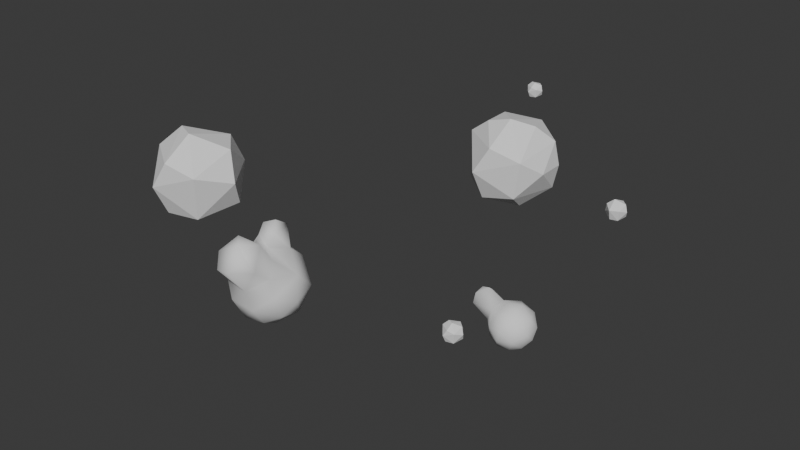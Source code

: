 # Source: blend.blend  (saved by Blender 4.2.66; exported with 4.5.12 LTS)
import bpy
from mathutils import Matrix  # noqa: F401  (used for matrix-valued properties, if any)

bpy.ops.wm.read_factory_settings(use_empty=True)
scene = bpy.context.scene
scene.name = 'Scene'

# ---- collections
col_collection = bpy.data.collections.new('Collection'); scene.collection.children.link(col_collection)

# ---- world
world_world = bpy.data.worlds.new('World'); scene.world = world_world
world_world.use_nodes = True; world_world.node_tree.nodes.clear()
_N = world_world.node_tree.nodes; _L = world_world.node_tree.links
n0 = _N.new('ShaderNodeOutputWorld'); n0.name = 'World Output'; n0.location = (300, 300)
n1 = _N.new('ShaderNodeBackground'); n1.name = 'Background'; n1.location = (10, 300)
n1.inputs[0].default_value = (0.05088, 0.05088, 0.05088, 1.0)
_L.new(n1.outputs[0], n0.inputs[0])
n0.is_active_output = True
world_world.color = (0.05088, 0.05088, 0.05088)
world_world.sun_shadow_jitter_overblur = 0.0

# ---- meshes
me_mesh_004 = bpy.data.meshes.new('Mesh.004')
me_mesh_004.from_pydata([(0.6, 2.2, 0.194), (0.6, 2.197, 0.2), (0.5964, 2.2, 0.2), (0.6, 2.242, -0.2), (0.6494, 2.2, -0.2), (0.6, 2.2, -0.3014), (0.6, 1.8, -0.5786), (0.8541, 1.8, -0.2), (0.6, 1.4, -0.5161), (0.7973, 1.4, -0.2), (0.7644, 1.4, 0.2), (0.8186, 1.8, 0.2), (0.6, 1.4, 0.4198), (0.6, 1.8, 0.4722), (0.2, 1.4, 0.5709), (0.2, 1.8, 0.5937), (-0.2, 1.4, 0.4302), (-0.2, 1.8, 0.4385), (-0.2, 2.156, 0.2), (-0.1499, 2.2, 0.2), (0.2, 2.2, 0.3976), (0.2, 2.332, 0.2), (-0.2, 2.2, 0.1043), (-0.2, 2.204, -0.2), (0.2, 2.367, -0.2), (-0.2, 2.2, -0.2096), (0.2, 2.2, -0.5043), (-0.2043, 2.2, -0.2), (-0.2, 1.8, -0.544), (-0.4095, 1.8, -0.2), (-0.2, 1.4, -0.5207), (-0.4058, 1.4, -0.2), (-0.3753, 1.8, 0.2), (-0.3753, 1.4, 0.2), (-0.2, 1.0, -0.5672), (-0.5367, 1.0, -0.2), (-0.1146, 1.0, -0.6), (-0.07389, 1.4, -0.6), (-0.2, 0.9707, -0.6), (-0.2, 1.0, 0.5441), (0.2, 1.0, 0.5828), (0.2, 0.9797, 0.6), (-0.2, 0.9619, 0.6), (-0.2, 0.6, 0.9608), (0.2, 0.6, 0.9608), (0.2, 0.5302, 1.0), (-0.2, 0.5302, 1.0), (-0.2, 0.2, 1.115), (0.2, 0.2, 1.115), (-0.2, -0.2, 1.115), (0.2, -0.2, 1.115), (0.2, -0.5302, 1.0), (-0.2, -0.5302, 1.0), (-0.2, -0.6, 0.9608), (0.2, -0.6, 0.9608), (0.2, -0.9608, 0.6), (-0.2, -0.9608, 0.6), (-0.2, -1.0, 0.5302), (0.2, -1.0, 0.5302), (0.2, -1.115, 0.2), (-0.2, -1.115, 0.2), (-0.2, -1.115, -0.2), (0.2, -1.115, -0.2), (-0.2, -1.0, -0.5302), (0.2, -1.0, -0.5302), (0.2, -0.9608, -0.6), (-0.2, -0.9608, -0.6), (-0.2, -0.6, -0.9608), (0.2, -0.6, -0.9608), (0.2, -0.5302, -1.0), (-0.2, -0.5302, -1.0), (-0.2, -0.2, -1.115), (0.2, -0.2, -1.115), (0.2, 0.2, -1.152), (-0.2, 0.2, -1.115), (0.2, 0.4316, -1.4), (0.08658, 0.6, -1.4), (-0.1423, 0.6, -1.0), (-0.2, 0.5309, -1.0), (-0.2, 0.6, -0.9615), (-0.6, 0.2, -0.9608), (-0.5302, 0.2, -1.0), (-0.6, 0.6, -0.7759), (-0.6, 0.7759, -0.6), (-0.7759, 0.6, -0.6), (-0.6, 0.9608, -0.2), (-0.9608, 0.6, -0.2), (-0.6, 0.9608, 0.2), (-0.9608, 0.6, 0.2), (-0.6, 0.7759, 0.6), (-0.7759, 0.6, 0.6), (-0.6, 0.6, 0.7759), (-0.6, 0.2, 0.9608), (-0.9608, 0.2, 0.6), (-0.6, -0.2, 0.9608), (-0.9608, -0.2, 0.6), (-1.0, -0.2, 0.5302), (-1.0, 0.2, 0.5302), (-0.7759, -0.6, 0.6), (-0.9608, -0.6, 0.2), (-1.0, -0.5302, 0.2), (-1.0, -0.5302, -0.2), (-0.9608, -0.6, -0.2), (-1.0, -0.2, -0.5302), (-0.7759, -0.6, -0.6), (-0.9608, -0.2, -0.6), (-0.6, -0.6, -0.7759), (-0.6, -0.2, -0.9608), (-0.9608, 0.2, -0.6), (-1.0, 0.2, -0.5302), (-1.115, 0.2, -0.2), (-1.115, -0.2, -0.2), (-1.115, 0.2, 0.2), (-1.115, -0.2, 0.2), (-1.0, 0.5302, -0.2), (-1.0, 0.5302, 0.2), (-0.6, -0.7759, -0.6), (-0.6, -0.9608, -0.2), (-0.6, -0.9608, 0.2), (-0.5302, -1.0, 0.2), (-0.5302, -1.0, -0.2), (-0.6, -0.6, 0.7759), (-0.6, -0.7759, 0.6), (-0.5302, 0.2, 1.0), (-0.5302, -0.2, 1.0), (-0.5335, 1.0, 0.2), (-0.5302, -0.2, -1.0), (0.2, 0.6, -1.496), (0.6, 0.4039, -1.4), (0.6, 0.6, -1.535), (0.6, 1.0, -1.46), (0.2007, 1.0, -1.4), (0.2, 0.9994, -1.4), (0.6, 1.056, -1.4), (0.2, 1.0, -1.399), (0.6, 1.113, -1.0), (0.2, 1.089, -1.0), (0.6782, 1.0, -1.4), (0.7534, 1.0, -1.0), (0.08022, 1.0, -1.0), (0.77, 0.6, -1.4), (0.5302, -0.2, -1.0), (0.6, 0.1697, -1.0), (0.6, 0.2, -1.015), (0.6, -0.2, -0.9608), (0.6114, 0.2, -1.0), (0.6, -0.6, -0.7759), (0.7759, -0.6, -0.6), (0.9608, -0.2, -0.6), (0.6, -0.7759, -0.6), (0.6, -0.9608, -0.2), (0.9608, -0.6, -0.2), (0.6, -0.9608, 0.2), (0.9608, -0.6, 0.2), (0.6, -0.7759, 0.6), (0.7759, -0.6, 0.6), (0.6, -0.6, 0.7759), (1.0, -0.5302, -0.2), (1.0, -0.5302, 0.2), (1.115, -0.2, 0.2), (1.115, -0.2, -0.2), (1.0, -0.2, 0.5302), (1.0, 0.2, 0.5302), (1.115, 0.2, 0.2), (0.9608, -0.2, 0.6), (0.9608, 0.2, 0.6), (0.6, -0.2, 0.9608), (0.6, 0.2, 0.9608), (0.5302, -0.2, 1.0), (0.5302, 0.2, 1.0), (0.7759, 0.6, 0.6), (0.9608, 0.6, 0.2), (1.0, 0.5302, 0.2), (1.0, 0.5302, -0.2), (0.9608, 0.6, -0.2), (0.6696, 1.0, 0.2), (0.6901, 1.0, -0.2), (1.115, 0.2, -0.2), (1.0, 0.2, -0.5302), (1.0, -0.2, -0.5302), (0.9608, 0.2, -0.6), (0.5302, -1.0, -0.2), (0.5302, -1.0, 0.2), (0.6, 0.6, 0.7759), (0.6, 1.0, 0.3241), (0.6, 0.7759, 0.6), (0.6, 1.0, -0.3791), (0.4686, 1.4, -0.6), (0.33, 1.0, -0.6), (0.6, 0.8291, -0.6), (0.6, 1.0, -0.8005), (0.5663, 1.8, -0.6), (0.2, 1.4, -0.6646), (0.2, 1.8, -0.6996), (-0.1226, 1.8, -0.6), (0.2, 2.082, -0.6), (0.8577, 0.6, -1.0), (0.7796, 0.6, -0.6)], [], [(2, 1, 0), (4, 3, 0), (3, 4, 5), (5, 4, 7, 6), (6, 7, 9, 8), (7, 11, 10, 9), (10, 11, 13, 12), (12, 13, 15, 14), (14, 15, 17, 16), (20, 19, 18, 17), (15, 20, 17), (21, 19, 20), (21, 24, 23, 22), (19, 21, 22), (23, 24, 26, 25), (27, 23, 25), (29, 27, 25, 28), (31, 29, 28, 30), (33, 32, 29, 31), (35, 31, 30, 34), (30, 37, 36, 34), (36, 38, 34), (40, 14, 16, 39), (42, 41, 40, 39), (44, 41, 42, 43), (46, 45, 44, 43), (48, 45, 46, 47), (50, 48, 47, 49), (52, 51, 50, 49), (54, 51, 52, 53), (56, 55, 54, 53), (58, 55, 56, 57), (60, 59, 58, 57), (62, 59, 60, 61), (64, 62, 61, 63), (66, 65, 64, 63), (68, 65, 66, 67), (70, 69, 68, 67), (72, 69, 70, 71), (74, 73, 72, 71), (76, 75, 73, 74), (78, 77, 76, 74), (77, 78, 79), (79, 78, 81, 80), (82, 79, 80), (83, 38, 79, 82), (84, 83, 82), (84, 86, 85, 83), (86, 88, 87, 85), (88, 90, 89, 87), (89, 90, 91), (91, 90, 93, 92), (92, 93, 95, 94), (95, 93, 97, 96), (99, 98, 95, 96), (100, 99, 96), (102, 99, 100, 101), (104, 102, 101, 103), (105, 104, 103), (104, 105, 107, 106), (105, 108, 80, 107), (109, 108, 105, 103), (111, 110, 109, 103), (113, 112, 110, 111), (110, 112, 115, 114), (110, 114, 109), (117, 102, 104, 116), (101, 111, 103), (118, 99, 102, 117), (120, 119, 118, 117), (100, 113, 111, 101), (113, 100, 96), (97, 112, 113, 96), (94, 95, 98, 121), (98, 122, 121), (124, 123, 92, 94), (90, 88, 115, 97), (93, 90, 97), (115, 88, 86, 114), (87, 125, 35, 85), (86, 84, 108, 109), (114, 86, 109), (80, 81, 126, 107), (75, 76, 127), (129, 128, 75, 127), (131, 130, 129, 127), (132, 131, 127), (131, 133, 130), (135, 133, 131, 134), (136, 135, 134), (135, 138, 137, 133), (139, 136, 134), (140, 128, 129), (76, 77, 139, 134), (132, 76, 134), (81, 78, 74), (143, 142, 141, 72), (73, 143, 72), (141, 142, 144), (145, 142, 143), (126, 81, 74, 71), (141, 69, 72), (70, 126, 71), (141, 144, 146, 68), (69, 141, 68), (144, 148, 147, 146), (147, 149, 146), (147, 151, 150, 149), (151, 153, 152, 150), (153, 155, 154, 152), (154, 155, 156), (158, 153, 151, 157), (160, 159, 158, 157), (158, 159, 161), (159, 163, 162, 161), (162, 165, 164, 161), (164, 165, 167, 166), (167, 169, 168, 166), (171, 170, 165, 162), (172, 171, 162), (174, 171, 172, 173), (176, 175, 171, 174), (172, 163, 177, 173), (173, 177, 178), (178, 177, 160, 179), (148, 180, 178, 179), (160, 157, 179), (177, 163, 159, 160), (152, 182, 181, 150), (126, 70, 67, 106), (107, 126, 106), (67, 66, 116, 106), (149, 150, 181, 64), (65, 149, 64), (63, 120, 117, 116), (66, 63, 116), (181, 62, 64), (61, 120, 63), (181, 182, 59, 62), (60, 119, 120, 61), (119, 60, 57), (152, 154, 55, 58), (182, 152, 58), (57, 56, 122, 118), (119, 57, 118), (55, 154, 156, 54), (122, 56, 53, 121), (51, 168, 50), (124, 52, 49), (168, 169, 48, 50), (47, 123, 124, 49), (46, 123, 47), (169, 167, 183, 44), (45, 169, 44), (41, 185, 184, 40), (17, 32, 33, 16), (8, 9, 176, 186), (188, 187, 8, 186), (189, 188, 186), (188, 189, 190), (24, 3, 5, 26), (11, 1, 13), (11, 7, 4, 0), (1, 11, 0), (175, 10, 12, 184), (9, 10, 175, 176), (187, 191, 6, 8), (193, 191, 187, 192), (37, 194, 193, 192), (194, 195, 193), (2, 21, 20), (2, 0, 3, 24), (21, 2, 24), (6, 191, 195, 26), (5, 6, 26), (1, 2, 20, 15), (13, 1, 15), (195, 191, 193), (184, 12, 14, 40), (18, 19, 22), (23, 27, 22), (18, 32, 17), (29, 32, 18, 22), (27, 29, 22), (26, 195, 194, 28), (25, 26, 28), (16, 33, 125, 39), (125, 33, 31, 35), (28, 194, 37, 30), (137, 138, 196, 140), (196, 197, 180, 145), (197, 196, 138, 190), (189, 197, 190), (138, 135, 190), (133, 137, 130), (130, 137, 140, 129), (145, 180, 148, 144), (142, 145, 144), (140, 196, 145, 143), (128, 140, 143), (139, 36, 37, 192), (136, 139, 192), (131, 132, 134), (36, 139, 77, 79), (38, 36, 79), (76, 132, 127), (170, 185, 183), (170, 171, 175, 184), (185, 170, 184), (174, 197, 189, 186), (176, 174, 186), (165, 170, 183, 167), (163, 172, 162), (197, 174, 173, 178), (180, 197, 178), (155, 164, 166, 156), (155, 153, 158, 161), (164, 155, 161), (151, 147, 148, 179), (157, 151, 179), (183, 185, 41, 44), (190, 135, 136, 192), (187, 188, 190, 192), (169, 45, 48), (75, 128, 143, 73), (166, 168, 51, 54), (156, 166, 54), (59, 182, 58), (146, 149, 65, 68), (43, 42, 89, 91), (42, 39, 125, 87), (89, 42, 87), (35, 34, 38, 83), (85, 35, 83), (46, 43, 91, 92), (123, 46, 92), (115, 112, 97), (108, 84, 82, 80), (52, 124, 94, 121), (53, 52, 121), (122, 98, 99, 118), (116, 104, 106)])
me_mesh_004.polygons.foreach_set('use_smooth', [True] * 242)
me_mesh_004.materials.append(None)
me_mesh_004.update()
me_mesh_005 = bpy.data.meshes.new('Mesh.005')
me_mesh_005.from_pydata([(0.6, 2.2, 0.194), (0.6, 2.197, 0.2), (0.5964, 2.2, 0.2), (0.6, 2.242, -0.2), (0.6494, 2.2, -0.2), (0.6, 2.2, -0.3014), (0.6, 1.8, -0.5786), (0.8541, 1.8, -0.2), (0.6, 1.4, -0.5161), (0.7973, 1.4, -0.2), (0.7644, 1.4, 0.2), (0.8186, 1.8, 0.2), (0.6, 1.4, 0.4198), (0.6, 1.8, 0.4722), (0.2, 1.4, 0.5709), (0.2, 1.8, 0.5937), (-0.2, 1.4, 0.4302), (-0.2, 1.8, 0.4385), (-0.2, 2.156, 0.2), (-0.1499, 2.2, 0.2), (0.2, 2.2, 0.3976), (0.2, 2.332, 0.2), (-0.2, 2.2, 0.1043), (-0.2, 2.204, -0.2), (0.2, 2.367, -0.2), (-0.2, 2.2, -0.2096), (0.2, 2.2, -0.5043), (-0.2043, 2.2, -0.2), (-0.2, 1.8, -0.544), (-0.4095, 1.8, -0.2), (-0.2, 1.4, -0.5207), (-0.4058, 1.4, -0.2), (-0.3753, 1.8, 0.2), (-0.3753, 1.4, 0.2), (-0.2, 1.0, -0.5672), (-0.5367, 1.0, -0.2), (-0.1146, 1.0, -0.6), (-0.07389, 1.4, -0.6), (-0.2, 0.9707, -0.6), (-0.2, 1.0, 0.5441), (0.2, 1.0, 0.5828), (0.2, 0.9797, 0.6), (-0.2, 0.9619, 0.6), (-0.2, 0.6, 0.9608), (0.2, 0.6, 0.9608), (0.2, 0.5302, 1.0), (-0.2, 0.5302, 1.0), (-0.2, 0.2, 1.115), (0.2, 0.2, 1.115), (-0.2, -0.2, 1.115), (0.2, -0.2, 1.115), (0.2, -0.5302, 1.0), (-0.2, -0.5302, 1.0), (-0.2, -0.6, 0.9608), (0.2, -0.6, 0.9608), (0.2, -0.9608, 0.6), (-0.2, -0.9608, 0.6), (-0.2, -1.0, 0.5302), (0.2, -1.0, 0.5302), (0.2, -1.115, 0.2), (-0.2, -1.115, 0.2), (-0.2, -1.115, -0.2), (0.2, -1.115, -0.2), (-0.2, -1.0, -0.5302), (0.2, -1.0, -0.5302), (0.2, -0.9608, -0.6), (-0.2, -0.9608, -0.6), (-0.2, -0.6, -0.9608), (0.2, -0.6, -0.9608), (0.2, -0.5302, -1.0), (-0.2, -0.5302, -1.0), (-0.2, -0.2, -1.115), (0.2, -0.2, -1.115), (0.2, 0.2, -1.152), (-0.2, 0.2, -1.115), (0.2, 0.4316, -1.4), (0.08658, 0.6, -1.4), (-0.1423, 0.6, -1.0), (-0.2, 0.5309, -1.0), (-0.2, 0.6, -0.9615), (-0.6, 0.2, -0.9608), (-0.5302, 0.2, -1.0), (-0.6, 0.6, -0.7759), (-0.6, 0.7759, -0.6), (-0.7759, 0.6, -0.6), (-0.6, 0.9608, -0.2), (-0.9608, 0.6, -0.2), (-0.6, 0.9608, 0.2), (-0.9608, 0.6, 0.2), (-0.6, 0.7759, 0.6), (-0.7759, 0.6, 0.6), (-0.6, 0.6, 0.7759), (-0.6, 0.2, 0.9608), (-0.9608, 0.2, 0.6), (-0.6, -0.2, 0.9608), (-0.9608, -0.2, 0.6), (-1.0, -0.2, 0.5302), (-1.0, 0.2, 0.5302), (-0.7759, -0.6, 0.6), (-0.9608, -0.6, 0.2), (-1.0, -0.5302, 0.2), (-1.0, -0.5302, -0.2), (-0.9608, -0.6, -0.2), (-1.0, -0.2, -0.5302), (-0.7759, -0.6, -0.6), (-0.9608, -0.2, -0.6), (-0.6, -0.6, -0.7759), (-0.6, -0.2, -0.9608), (-0.9608, 0.2, -0.6), (-1.0, 0.2, -0.5302), (-1.115, 0.2, -0.2), (-1.115, -0.2, -0.2), (-1.115, 0.2, 0.2), (-1.115, -0.2, 0.2), (-1.0, 0.5302, -0.2), (-1.0, 0.5302, 0.2), (-0.6, -0.7759, -0.6), (-0.6, -0.9608, -0.2), (-0.6, -0.9608, 0.2), (-0.5302, -1.0, 0.2), (-0.5302, -1.0, -0.2), (-0.6, -0.6, 0.7759), (-0.6, -0.7759, 0.6), (-0.5302, 0.2, 1.0), (-0.5302, -0.2, 1.0), (-0.5335, 1.0, 0.2), (-0.5302, -0.2, -1.0), (0.2, 0.6, -1.496), (0.6, 0.4039, -1.4), (0.6, 0.6, -1.535), (0.6, 1.0, -1.46), (0.2007, 1.0, -1.4), (0.2, 0.9994, -1.4), (0.6, 1.056, -1.4), (0.2, 1.0, -1.399), (0.6, 1.113, -1.0), (0.2, 1.089, -1.0), (0.6782, 1.0, -1.4), (0.7534, 1.0, -1.0), (0.08022, 1.0, -1.0), (0.77, 0.6, -1.4), (0.5302, -0.2, -1.0), (0.6, 0.1697, -1.0), (0.6, 0.2, -1.015), (0.6, -0.2, -0.9608), (0.6114, 0.2, -1.0), (0.6, -0.6, -0.7759), (0.7759, -0.6, -0.6), (0.9608, -0.2, -0.6), (0.6, -0.7759, -0.6), (0.6, -0.9608, -0.2), (0.9608, -0.6, -0.2), (0.6, -0.9608, 0.2), (0.9608, -0.6, 0.2), (0.6, -0.7759, 0.6), (0.7759, -0.6, 0.6), (0.6, -0.6, 0.7759), (1.0, -0.5302, -0.2), (1.0, -0.5302, 0.2), (1.115, -0.2, 0.2), (1.115, -0.2, -0.2), (1.0, -0.2, 0.5302), (1.0, 0.2, 0.5302), (1.115, 0.2, 0.2), (0.9608, -0.2, 0.6), (0.9608, 0.2, 0.6), (0.6, -0.2, 0.9608), (0.6, 0.2, 0.9608), (0.5302, -0.2, 1.0), (0.5302, 0.2, 1.0), (0.7759, 0.6, 0.6), (0.9608, 0.6, 0.2), (1.0, 0.5302, 0.2), (1.0, 0.5302, -0.2), (0.9608, 0.6, -0.2), (0.6696, 1.0, 0.2), (0.6901, 1.0, -0.2), (1.115, 0.2, -0.2), (1.0, 0.2, -0.5302), (1.0, -0.2, -0.5302), (0.9608, 0.2, -0.6), (0.5302, -1.0, -0.2), (0.5302, -1.0, 0.2), (0.6, 0.6, 0.7759), (0.6, 1.0, 0.3241), (0.6, 0.7759, 0.6), (0.6, 1.0, -0.3791), (0.4686, 1.4, -0.6), (0.33, 1.0, -0.6), (0.6, 0.8291, -0.6), (0.6, 1.0, -0.8005), (0.5663, 1.8, -0.6), (0.2, 1.4, -0.6646), (0.2, 1.8, -0.6996), (-0.1226, 1.8, -0.6), (0.2, 2.082, -0.6), (0.8577, 0.6, -1.0), (0.7796, 0.6, -0.6)], [], [(2, 1, 0), (4, 3, 0), (3, 4, 5), (5, 4, 7, 6), (6, 7, 9, 8), (7, 11, 10, 9), (10, 11, 13, 12), (12, 13, 15, 14), (14, 15, 17, 16), (20, 19, 18, 17), (15, 20, 17), (21, 19, 20), (21, 24, 23, 22), (19, 21, 22), (23, 24, 26, 25), (27, 23, 25), (29, 27, 25, 28), (31, 29, 28, 30), (33, 32, 29, 31), (35, 31, 30, 34), (30, 37, 36, 34), (36, 38, 34), (40, 14, 16, 39), (42, 41, 40, 39), (44, 41, 42, 43), (46, 45, 44, 43), (48, 45, 46, 47), (50, 48, 47, 49), (52, 51, 50, 49), (54, 51, 52, 53), (56, 55, 54, 53), (58, 55, 56, 57), (60, 59, 58, 57), (62, 59, 60, 61), (64, 62, 61, 63), (66, 65, 64, 63), (68, 65, 66, 67), (70, 69, 68, 67), (72, 69, 70, 71), (74, 73, 72, 71), (76, 75, 73, 74), (78, 77, 76, 74), (77, 78, 79), (79, 78, 81, 80), (82, 79, 80), (83, 38, 79, 82), (84, 83, 82), (84, 86, 85, 83), (86, 88, 87, 85), (88, 90, 89, 87), (89, 90, 91), (91, 90, 93, 92), (92, 93, 95, 94), (95, 93, 97, 96), (99, 98, 95, 96), (100, 99, 96), (102, 99, 100, 101), (104, 102, 101, 103), (105, 104, 103), (104, 105, 107, 106), (105, 108, 80, 107), (109, 108, 105, 103), (111, 110, 109, 103), (113, 112, 110, 111), (110, 112, 115, 114), (110, 114, 109), (117, 102, 104, 116), (101, 111, 103), (118, 99, 102, 117), (120, 119, 118, 117), (100, 113, 111, 101), (113, 100, 96), (97, 112, 113, 96), (94, 95, 98, 121), (98, 122, 121), (124, 123, 92, 94), (90, 88, 115, 97), (93, 90, 97), (115, 88, 86, 114), (87, 125, 35, 85), (86, 84, 108, 109), (114, 86, 109), (80, 81, 126, 107), (75, 76, 127), (129, 128, 75, 127), (131, 130, 129, 127), (132, 131, 127), (131, 133, 130), (135, 133, 131, 134), (136, 135, 134), (135, 138, 137, 133), (139, 136, 134), (140, 128, 129), (76, 77, 139, 134), (132, 76, 134), (81, 78, 74), (143, 142, 141, 72), (73, 143, 72), (141, 142, 144), (145, 142, 143), (126, 81, 74, 71), (141, 69, 72), (70, 126, 71), (141, 144, 146, 68), (69, 141, 68), (144, 148, 147, 146), (147, 149, 146), (147, 151, 150, 149), (151, 153, 152, 150), (153, 155, 154, 152), (154, 155, 156), (158, 153, 151, 157), (160, 159, 158, 157), (158, 159, 161), (159, 163, 162, 161), (162, 165, 164, 161), (164, 165, 167, 166), (167, 169, 168, 166), (171, 170, 165, 162), (172, 171, 162), (174, 171, 172, 173), (176, 175, 171, 174), (172, 163, 177, 173), (173, 177, 178), (178, 177, 160, 179), (148, 180, 178, 179), (160, 157, 179), (177, 163, 159, 160), (152, 182, 181, 150), (126, 70, 67, 106), (107, 126, 106), (67, 66, 116, 106), (149, 150, 181, 64), (65, 149, 64), (63, 120, 117, 116), (66, 63, 116), (181, 62, 64), (61, 120, 63), (181, 182, 59, 62), (60, 119, 120, 61), (119, 60, 57), (152, 154, 55, 58), (182, 152, 58), (57, 56, 122, 118), (119, 57, 118), (55, 154, 156, 54), (122, 56, 53, 121), (51, 168, 50), (124, 52, 49), (168, 169, 48, 50), (47, 123, 124, 49), (46, 123, 47), (169, 167, 183, 44), (45, 169, 44), (41, 185, 184, 40), (17, 32, 33, 16), (8, 9, 176, 186), (188, 187, 8, 186), (189, 188, 186), (188, 189, 190), (24, 3, 5, 26), (11, 1, 13), (11, 7, 4, 0), (1, 11, 0), (175, 10, 12, 184), (9, 10, 175, 176), (187, 191, 6, 8), (193, 191, 187, 192), (37, 194, 193, 192), (194, 195, 193), (2, 21, 20), (2, 0, 3, 24), (21, 2, 24), (6, 191, 195, 26), (5, 6, 26), (1, 2, 20, 15), (13, 1, 15), (195, 191, 193), (184, 12, 14, 40), (18, 19, 22), (23, 27, 22), (18, 32, 17), (29, 32, 18, 22), (27, 29, 22), (26, 195, 194, 28), (25, 26, 28), (16, 33, 125, 39), (125, 33, 31, 35), (28, 194, 37, 30), (137, 138, 196, 140), (196, 197, 180, 145), (197, 196, 138, 190), (189, 197, 190), (138, 135, 190), (133, 137, 130), (130, 137, 140, 129), (145, 180, 148, 144), (142, 145, 144), (140, 196, 145, 143), (128, 140, 143), (139, 36, 37, 192), (136, 139, 192), (131, 132, 134), (36, 139, 77, 79), (38, 36, 79), (76, 132, 127), (170, 185, 183), (170, 171, 175, 184), (185, 170, 184), (174, 197, 189, 186), (176, 174, 186), (165, 170, 183, 167), (163, 172, 162), (197, 174, 173, 178), (180, 197, 178), (155, 164, 166, 156), (155, 153, 158, 161), (164, 155, 161), (151, 147, 148, 179), (157, 151, 179), (183, 185, 41, 44), (190, 135, 136, 192), (187, 188, 190, 192), (169, 45, 48), (75, 128, 143, 73), (166, 168, 51, 54), (156, 166, 54), (59, 182, 58), (146, 149, 65, 68), (43, 42, 89, 91), (42, 39, 125, 87), (89, 42, 87), (35, 34, 38, 83), (85, 35, 83), (46, 43, 91, 92), (123, 46, 92), (115, 112, 97), (108, 84, 82, 80), (52, 124, 94, 121), (53, 52, 121), (122, 98, 99, 118), (116, 104, 106)])
me_mesh_005.polygons.foreach_set('use_smooth', [True] * 242)
me_mesh_005.materials.append(None)
me_mesh_005.update()
me_ico____010 = bpy.data.meshes.new('Ico 球體.010')
me_ico____010.from_pydata([(0.0, 0.0, -1.0), (0.7236, -0.5257, -0.4472), (-0.2764, -0.8506, -0.4472), (-0.8944, 0.0, -0.4472), (-0.2764, 0.8506, -0.4472), (0.7236, 0.5257, -0.4472), (0.2764, -0.8506, 0.4472), (-0.7236, -0.5257, 0.4472), (-0.7236, 0.5257, 0.4472), (0.2764, 0.8506, 0.4472), (0.8944, 0.0, 0.4472), (0.0, 0.0, 1.0), (-0.1625, -0.5, -0.8507), (0.4253, -0.309, -0.8507), (0.2629, -0.809, -0.5257), (0.8506, 0.0, -0.5257), (0.4253, 0.309, -0.8507), (-0.5257, 0.0, -0.8507), (-0.6882, -0.5, -0.5257), (-0.1625, 0.5, -0.8507), (-0.6882, 0.5, -0.5257), (0.2629, 0.809, -0.5257), (0.9511, -0.309, 0.0), (0.9511, 0.309, 0.0), (0.0, -1.0, 0.0), (0.5878, -0.809, 0.0), (-0.9511, -0.309, 0.0), (-0.5878, -0.809, 0.0), (-0.5878, 0.809, 0.0), (-0.9511, 0.309, 0.0), (0.5878, 0.809, 0.0), (0.0, 1.0, 0.0), (0.6882, -0.5, 0.5257), (-0.2629, -0.809, 0.5257), (-0.8506, 0.0, 0.5257), (-0.2629, 0.809, 0.5257), (0.6882, 0.5, 0.5257), (0.1625, -0.5, 0.8507), (0.5257, 0.0, 0.8507), (-0.4253, -0.309, 0.8507), (-0.4253, 0.309, 0.8507), (0.1625, 0.5, 0.8507)], [], [(0, 13, 12), (1, 13, 15), (0, 12, 17), (0, 17, 19), (0, 19, 16), (1, 15, 22), (2, 14, 24), (3, 18, 26), (4, 20, 28), (5, 21, 30), (1, 22, 25), (2, 24, 27), (3, 26, 29), (4, 28, 31), (5, 30, 23), (6, 32, 37), (7, 33, 39), (8, 34, 40), (9, 35, 41), (10, 36, 38), (38, 41, 11), (38, 36, 41), (36, 9, 41), (41, 40, 11), (41, 35, 40), (35, 8, 40), (40, 39, 11), (40, 34, 39), (34, 7, 39), (39, 37, 11), (39, 33, 37), (33, 6, 37), (37, 38, 11), (37, 32, 38), (32, 10, 38), (23, 36, 10), (23, 30, 36), (30, 9, 36), (31, 35, 9), (31, 28, 35), (28, 8, 35), (29, 34, 8), (29, 26, 34), (26, 7, 34), (27, 33, 7), (27, 24, 33), (24, 6, 33), (25, 32, 6), (25, 22, 32), (22, 10, 32), (30, 31, 9), (30, 21, 31), (21, 4, 31), (28, 29, 8), (28, 20, 29), (20, 3, 29), (26, 27, 7), (26, 18, 27), (18, 2, 27), (24, 25, 6), (24, 14, 25), (14, 1, 25), (22, 23, 10), (22, 15, 23), (15, 5, 23), (16, 21, 5), (16, 19, 21), (19, 4, 21), (19, 20, 4), (19, 17, 20), (17, 3, 20), (17, 18, 3), (17, 12, 18), (12, 2, 18), (15, 16, 5), (15, 13, 16), (13, 0, 16), (12, 14, 2), (12, 13, 14), (13, 1, 14)])
_uv = me_ico____010.uv_layers.new(name='UVMap')
_uv.uv.foreach_set('vector', [0.1818, 0.0, 0.2273, 0.07873, 0.1364, 0.07873, 0.2727, 0.1575, 0.3182, 0.07873, 0.3636, 0.1575, 0.9091, 0.0, 0.9545, 0.07873, 0.8636, 0.07873, 0.7273, 0.0, 0.7727, 0.07873, 0.6818, 0.07873, 0.5455, 0.0, 0.5909, 0.07873, 0.5, 0.07873, 0.2727, 0.1575, 0.3636, 0.1575, 0.3182, 0.2362, 0.09091, 0.1575, 0.1818, 0.1575, 0.1364, 0.2362, 0.8182, 0.1575, 0.9091, 0.1575, 0.8636, 0.2362, 0.6364, 0.1575, 0.7273, 0.1575, 0.6818, 0.2362, 0.4545, 0.1575, 0.5455, 0.1575, 0.5, 0.2362, 0.2727, 0.1575, 0.3182, 0.2362, 0.2273, 0.2362, 0.09091, 0.1575, 0.1364, 0.2362, 0.04546, 0.2362, 0.8182, 0.1575, 0.8636, 0.2362, 0.7727, 0.2362, 0.6364, 0.1575, 0.6818, 0.2362, 0.5909, 0.2362, 0.4545, 0.1575, 0.5, 0.2362, 0.4091, 0.2362, 0.1818, 0.3149, 0.2727, 0.3149, 0.2273, 0.3937, 0.0, 0.3149, 0.09091, 0.3149, 0.04546, 0.3937, 0.7273, 0.3149, 0.8182, 0.3149, 0.7727, 0.3937, 0.5455, 0.3149, 0.6364, 0.3149, 0.5909, 0.3937, 0.3636, 0.3149, 0.4545, 0.3149, 0.4091, 0.3937, 0.4091, 0.3937, 0.5, 0.3937, 0.4545, 0.4724, 0.4091, 0.3937, 0.4545, 0.3149, 0.5, 0.3937, 0.4545, 0.3149, 0.5455, 0.3149, 0.5, 0.3937, 0.5909, 0.3937, 0.6818, 0.3937, 0.6364, 0.4724, 0.5909, 0.3937, 0.6364, 0.3149, 0.6818, 0.3937, 0.6364, 0.3149, 0.7273, 0.3149, 0.6818, 0.3937, 0.7727, 0.3937, 0.8636, 0.3937, 0.8182, 0.4724, 0.7727, 0.3937, 0.8182, 0.3149, 0.8636, 0.3937, 0.8182, 0.3149, 0.9091, 0.3149, 0.8636, 0.3937, 0.04546, 0.3937, 0.1364, 0.3937, 0.09091, 0.4724, 0.04546, 0.3937, 0.09091, 0.3149, 0.1364, 0.3937, 0.09091, 0.3149, 0.1818, 0.3149, 0.1364, 0.3937, 0.2273, 0.3937, 0.3182, 0.3937, 0.2727, 0.4724, 0.2273, 0.3937, 0.2727, 0.3149, 0.3182, 0.3937, 0.2727, 0.3149, 0.3636, 0.3149, 0.3182, 0.3937, 0.4091, 0.2362, 0.4545, 0.3149, 0.3636, 0.3149, 0.4091, 0.2362, 0.5, 0.2362, 0.4545, 0.3149, 0.5, 0.2362, 0.5455, 0.3149, 0.4545, 0.3149, 0.5909, 0.2362, 0.6364, 0.3149, 0.5455, 0.3149, 0.5909, 0.2362, 0.6818, 0.2362, 0.6364, 0.3149, 0.6818, 0.2362, 0.7273, 0.3149, 0.6364, 0.3149, 0.7727, 0.2362, 0.8182, 0.3149, 0.7273, 0.3149, 0.7727, 0.2362, 0.8636, 0.2362, 0.8182, 0.3149, 0.8636, 0.2362, 0.9091, 0.3149, 0.8182, 0.3149, 0.04546, 0.2362, 0.09091, 0.3149, 0.0, 0.3149, 0.04546, 0.2362, 0.1364, 0.2362, 0.09091, 0.3149, 0.1364, 0.2362, 0.1818, 0.3149, 0.09091, 0.3149, 0.2273, 0.2362, 0.2727, 0.3149, 0.1818, 0.3149, 0.2273, 0.2362, 0.3182, 0.2362, 0.2727, 0.3149, 0.3182, 0.2362, 0.3636, 0.3149, 0.2727, 0.3149, 0.5, 0.2362, 0.5909, 0.2362, 0.5455, 0.3149, 0.5, 0.2362, 0.5455, 0.1575, 0.5909, 0.2362, 0.5455, 0.1575, 0.6364, 0.1575, 0.5909, 0.2362, 0.6818, 0.2362, 0.7727, 0.2362, 0.7273, 0.3149, 0.6818, 0.2362, 0.7273, 0.1575, 0.7727, 0.2362, 0.7273, 0.1575, 0.8182, 0.1575, 0.7727, 0.2362, 0.8636, 0.2362, 0.9545, 0.2362, 0.9091, 0.3149, 0.8636, 0.2362, 0.9091, 0.1575, 0.9545, 0.2362, 0.9091, 0.1575, 1.0, 0.1575, 0.9545, 0.2362, 0.1364, 0.2362, 0.2273, 0.2362, 0.1818, 0.3149, 0.1364, 0.2362, 0.1818, 0.1575, 0.2273, 0.2362, 0.1818, 0.1575, 0.2727, 0.1575, 0.2273, 0.2362, 0.3182, 0.2362, 0.4091, 0.2362, 0.3636, 0.3149, 0.3182, 0.2362, 0.3636, 0.1575, 0.4091, 0.2362, 0.3636, 0.1575, 0.4545, 0.1575, 0.4091, 0.2362, 0.5, 0.07873, 0.5455, 0.1575, 0.4545, 0.1575, 0.5, 0.07873, 0.5909, 0.07873, 0.5455, 0.1575, 0.5909, 0.07873, 0.6364, 0.1575, 0.5455, 0.1575, 0.6818, 0.07873, 0.7273, 0.1575, 0.6364, 0.1575, 0.6818, 0.07873, 0.7727, 0.07873, 0.7273, 0.1575, 0.7727, 0.07873, 0.8182, 0.1575, 0.7273, 0.1575, 0.8636, 0.07873, 0.9091, 0.1575, 0.8182, 0.1575, 0.8636, 0.07873, 0.9545, 0.07873, 0.9091, 0.1575, 0.9545, 0.07873, 1.0, 0.1575, 0.9091, 0.1575, 0.3636, 0.1575, 0.4091, 0.07873, 0.4545, 0.1575, 0.3636, 0.1575, 0.3182, 0.07873, 0.4091, 0.07873, 0.3182, 0.07873, 0.3636, 0.0, 0.4091, 0.07873, 0.1364, 0.07873, 0.1818, 0.1575, 0.09091, 0.1575, 0.1364, 0.07873, 0.2273, 0.07873, 0.1818, 0.1575, 0.2273, 0.07873, 0.2727, 0.1575, 0.1818, 0.1575])
me_ico____010.materials.append(None)
me_ico____010.update()
me_ico____011 = bpy.data.meshes.new('Ico 球體.011')
me_ico____011.from_pydata([(0.0, 0.0, -1.0), (0.7236, -0.5257, -0.4472), (-0.2764, -0.8506, -0.4472), (-0.8944, 0.0, -0.4472), (-0.2764, 0.8506, -0.4472), (0.7236, 0.5257, -0.4472), (0.2764, -0.8506, 0.4472), (-0.7236, -0.5257, 0.4472), (-0.7236, 0.5257, 0.4472), (0.2764, 0.8506, 0.4472), (0.8944, 0.0, 0.4472), (0.0, 0.0, 1.0), (-0.1625, -0.5, -0.8507), (0.4253, -0.309, -0.8507), (0.2629, -0.809, -0.5257), (0.8506, 0.0, -0.5257), (0.4253, 0.309, -0.8507), (-0.5257, 0.0, -0.8507), (-0.6882, -0.5, -0.5257), (-0.1625, 0.5, -0.8507), (-0.6882, 0.5, -0.5257), (0.2629, 0.809, -0.5257), (0.9511, -0.309, 0.0), (0.9511, 0.309, 0.0), (0.0, -1.0, 0.0), (0.5878, -0.809, 0.0), (-0.9511, -0.309, 0.0), (-0.5878, -0.809, 0.0), (-0.5878, 0.809, 0.0), (-0.9511, 0.309, 0.0), (0.5878, 0.809, 0.0), (0.0, 1.0, 0.0), (0.6882, -0.5, 0.5257), (-0.2629, -0.809, 0.5257), (-0.8506, 0.0, 0.5257), (-0.2629, 0.809, 0.5257), (0.6882, 0.5, 0.5257), (0.1625, -0.5, 0.8507), (0.5257, 0.0, 0.8507), (-0.4253, -0.309, 0.8507), (-0.4253, 0.309, 0.8507), (0.1625, 0.5, 0.8507)], [], [(0, 13, 12), (1, 13, 15), (0, 12, 17), (0, 17, 19), (0, 19, 16), (1, 15, 22), (2, 14, 24), (3, 18, 26), (4, 20, 28), (5, 21, 30), (1, 22, 25), (2, 24, 27), (3, 26, 29), (4, 28, 31), (5, 30, 23), (6, 32, 37), (7, 33, 39), (8, 34, 40), (9, 35, 41), (10, 36, 38), (38, 41, 11), (38, 36, 41), (36, 9, 41), (41, 40, 11), (41, 35, 40), (35, 8, 40), (40, 39, 11), (40, 34, 39), (34, 7, 39), (39, 37, 11), (39, 33, 37), (33, 6, 37), (37, 38, 11), (37, 32, 38), (32, 10, 38), (23, 36, 10), (23, 30, 36), (30, 9, 36), (31, 35, 9), (31, 28, 35), (28, 8, 35), (29, 34, 8), (29, 26, 34), (26, 7, 34), (27, 33, 7), (27, 24, 33), (24, 6, 33), (25, 32, 6), (25, 22, 32), (22, 10, 32), (30, 31, 9), (30, 21, 31), (21, 4, 31), (28, 29, 8), (28, 20, 29), (20, 3, 29), (26, 27, 7), (26, 18, 27), (18, 2, 27), (24, 25, 6), (24, 14, 25), (14, 1, 25), (22, 23, 10), (22, 15, 23), (15, 5, 23), (16, 21, 5), (16, 19, 21), (19, 4, 21), (19, 20, 4), (19, 17, 20), (17, 3, 20), (17, 18, 3), (17, 12, 18), (12, 2, 18), (15, 16, 5), (15, 13, 16), (13, 0, 16), (12, 14, 2), (12, 13, 14), (13, 1, 14)])
_uv = me_ico____011.uv_layers.new(name='UVMap')
_uv.uv.foreach_set('vector', [0.1818, 0.0, 0.2273, 0.07873, 0.1364, 0.07873, 0.2727, 0.1575, 0.3182, 0.07873, 0.3636, 0.1575, 0.9091, 0.0, 0.9545, 0.07873, 0.8636, 0.07873, 0.7273, 0.0, 0.7727, 0.07873, 0.6818, 0.07873, 0.5455, 0.0, 0.5909, 0.07873, 0.5, 0.07873, 0.2727, 0.1575, 0.3636, 0.1575, 0.3182, 0.2362, 0.09091, 0.1575, 0.1818, 0.1575, 0.1364, 0.2362, 0.8182, 0.1575, 0.9091, 0.1575, 0.8636, 0.2362, 0.6364, 0.1575, 0.7273, 0.1575, 0.6818, 0.2362, 0.4545, 0.1575, 0.5455, 0.1575, 0.5, 0.2362, 0.2727, 0.1575, 0.3182, 0.2362, 0.2273, 0.2362, 0.09091, 0.1575, 0.1364, 0.2362, 0.04546, 0.2362, 0.8182, 0.1575, 0.8636, 0.2362, 0.7727, 0.2362, 0.6364, 0.1575, 0.6818, 0.2362, 0.5909, 0.2362, 0.4545, 0.1575, 0.5, 0.2362, 0.4091, 0.2362, 0.1818, 0.3149, 0.2727, 0.3149, 0.2273, 0.3937, 0.0, 0.3149, 0.09091, 0.3149, 0.04546, 0.3937, 0.7273, 0.3149, 0.8182, 0.3149, 0.7727, 0.3937, 0.5455, 0.3149, 0.6364, 0.3149, 0.5909, 0.3937, 0.3636, 0.3149, 0.4545, 0.3149, 0.4091, 0.3937, 0.4091, 0.3937, 0.5, 0.3937, 0.4545, 0.4724, 0.4091, 0.3937, 0.4545, 0.3149, 0.5, 0.3937, 0.4545, 0.3149, 0.5455, 0.3149, 0.5, 0.3937, 0.5909, 0.3937, 0.6818, 0.3937, 0.6364, 0.4724, 0.5909, 0.3937, 0.6364, 0.3149, 0.6818, 0.3937, 0.6364, 0.3149, 0.7273, 0.3149, 0.6818, 0.3937, 0.7727, 0.3937, 0.8636, 0.3937, 0.8182, 0.4724, 0.7727, 0.3937, 0.8182, 0.3149, 0.8636, 0.3937, 0.8182, 0.3149, 0.9091, 0.3149, 0.8636, 0.3937, 0.04546, 0.3937, 0.1364, 0.3937, 0.09091, 0.4724, 0.04546, 0.3937, 0.09091, 0.3149, 0.1364, 0.3937, 0.09091, 0.3149, 0.1818, 0.3149, 0.1364, 0.3937, 0.2273, 0.3937, 0.3182, 0.3937, 0.2727, 0.4724, 0.2273, 0.3937, 0.2727, 0.3149, 0.3182, 0.3937, 0.2727, 0.3149, 0.3636, 0.3149, 0.3182, 0.3937, 0.4091, 0.2362, 0.4545, 0.3149, 0.3636, 0.3149, 0.4091, 0.2362, 0.5, 0.2362, 0.4545, 0.3149, 0.5, 0.2362, 0.5455, 0.3149, 0.4545, 0.3149, 0.5909, 0.2362, 0.6364, 0.3149, 0.5455, 0.3149, 0.5909, 0.2362, 0.6818, 0.2362, 0.6364, 0.3149, 0.6818, 0.2362, 0.7273, 0.3149, 0.6364, 0.3149, 0.7727, 0.2362, 0.8182, 0.3149, 0.7273, 0.3149, 0.7727, 0.2362, 0.8636, 0.2362, 0.8182, 0.3149, 0.8636, 0.2362, 0.9091, 0.3149, 0.8182, 0.3149, 0.04546, 0.2362, 0.09091, 0.3149, 0.0, 0.3149, 0.04546, 0.2362, 0.1364, 0.2362, 0.09091, 0.3149, 0.1364, 0.2362, 0.1818, 0.3149, 0.09091, 0.3149, 0.2273, 0.2362, 0.2727, 0.3149, 0.1818, 0.3149, 0.2273, 0.2362, 0.3182, 0.2362, 0.2727, 0.3149, 0.3182, 0.2362, 0.3636, 0.3149, 0.2727, 0.3149, 0.5, 0.2362, 0.5909, 0.2362, 0.5455, 0.3149, 0.5, 0.2362, 0.5455, 0.1575, 0.5909, 0.2362, 0.5455, 0.1575, 0.6364, 0.1575, 0.5909, 0.2362, 0.6818, 0.2362, 0.7727, 0.2362, 0.7273, 0.3149, 0.6818, 0.2362, 0.7273, 0.1575, 0.7727, 0.2362, 0.7273, 0.1575, 0.8182, 0.1575, 0.7727, 0.2362, 0.8636, 0.2362, 0.9545, 0.2362, 0.9091, 0.3149, 0.8636, 0.2362, 0.9091, 0.1575, 0.9545, 0.2362, 0.9091, 0.1575, 1.0, 0.1575, 0.9545, 0.2362, 0.1364, 0.2362, 0.2273, 0.2362, 0.1818, 0.3149, 0.1364, 0.2362, 0.1818, 0.1575, 0.2273, 0.2362, 0.1818, 0.1575, 0.2727, 0.1575, 0.2273, 0.2362, 0.3182, 0.2362, 0.4091, 0.2362, 0.3636, 0.3149, 0.3182, 0.2362, 0.3636, 0.1575, 0.4091, 0.2362, 0.3636, 0.1575, 0.4545, 0.1575, 0.4091, 0.2362, 0.5, 0.07873, 0.5455, 0.1575, 0.4545, 0.1575, 0.5, 0.07873, 0.5909, 0.07873, 0.5455, 0.1575, 0.5909, 0.07873, 0.6364, 0.1575, 0.5455, 0.1575, 0.6818, 0.07873, 0.7273, 0.1575, 0.6364, 0.1575, 0.6818, 0.07873, 0.7727, 0.07873, 0.7273, 0.1575, 0.7727, 0.07873, 0.8182, 0.1575, 0.7273, 0.1575, 0.8636, 0.07873, 0.9091, 0.1575, 0.8182, 0.1575, 0.8636, 0.07873, 0.9545, 0.07873, 0.9091, 0.1575, 0.9545, 0.07873, 1.0, 0.1575, 0.9091, 0.1575, 0.3636, 0.1575, 0.4091, 0.07873, 0.4545, 0.1575, 0.3636, 0.1575, 0.3182, 0.07873, 0.4091, 0.07873, 0.3182, 0.07873, 0.3636, 0.0, 0.4091, 0.07873, 0.1364, 0.07873, 0.1818, 0.1575, 0.09091, 0.1575, 0.1364, 0.07873, 0.2273, 0.07873, 0.1818, 0.1575, 0.2273, 0.07873, 0.2727, 0.1575, 0.1818, 0.1575])
me_ico____011.materials.append(None)
me_ico____011.update()
me_ico____012 = bpy.data.meshes.new('Ico 球體.012')
me_ico____012.from_pydata([(0.0, 0.0, -1.0), (0.7236, -0.5257, -0.4472), (-0.2764, -0.8506, -0.4472), (-0.8944, 0.0, -0.4472), (-0.2764, 0.8506, -0.4472), (0.7236, 0.5257, -0.4472), (0.2764, -0.8506, 0.4472), (-0.7236, -0.5257, 0.4472), (-0.7236, 0.5257, 0.4472), (0.2764, 0.8506, 0.4472), (0.8944, 0.0, 0.4472), (0.0, 0.0, 1.0), (-0.1625, -0.5, -0.8507), (0.4253, -0.309, -0.8507), (0.2629, -0.809, -0.5257), (0.8506, 0.0, -0.5257), (0.4253, 0.309, -0.8507), (-0.5257, 0.0, -0.8507), (-0.6882, -0.5, -0.5257), (-0.1625, 0.5, -0.8507), (-0.6882, 0.5, -0.5257), (0.2629, 0.809, -0.5257), (0.9511, -0.309, 0.0), (0.9511, 0.309, 0.0), (0.0, -1.0, 0.0), (0.5878, -0.809, 0.0), (-0.9511, -0.309, 0.0), (-0.5878, -0.809, 0.0), (-0.5878, 0.809, 0.0), (-0.9511, 0.309, 0.0), (0.5878, 0.809, 0.0), (0.0, 1.0, 0.0), (0.6882, -0.5, 0.5257), (-0.2629, -0.809, 0.5257), (-0.8506, 0.0, 0.5257), (-0.2629, 0.809, 0.5257), (0.6882, 0.5, 0.5257), (0.1625, -0.5, 0.8507), (0.5257, 0.0, 0.8507), (-0.4253, -0.309, 0.8507), (-0.4253, 0.309, 0.8507), (0.1625, 0.5, 0.8507)], [], [(0, 13, 12), (1, 13, 15), (0, 12, 17), (0, 17, 19), (0, 19, 16), (1, 15, 22), (2, 14, 24), (3, 18, 26), (4, 20, 28), (5, 21, 30), (1, 22, 25), (2, 24, 27), (3, 26, 29), (4, 28, 31), (5, 30, 23), (6, 32, 37), (7, 33, 39), (8, 34, 40), (9, 35, 41), (10, 36, 38), (38, 41, 11), (38, 36, 41), (36, 9, 41), (41, 40, 11), (41, 35, 40), (35, 8, 40), (40, 39, 11), (40, 34, 39), (34, 7, 39), (39, 37, 11), (39, 33, 37), (33, 6, 37), (37, 38, 11), (37, 32, 38), (32, 10, 38), (23, 36, 10), (23, 30, 36), (30, 9, 36), (31, 35, 9), (31, 28, 35), (28, 8, 35), (29, 34, 8), (29, 26, 34), (26, 7, 34), (27, 33, 7), (27, 24, 33), (24, 6, 33), (25, 32, 6), (25, 22, 32), (22, 10, 32), (30, 31, 9), (30, 21, 31), (21, 4, 31), (28, 29, 8), (28, 20, 29), (20, 3, 29), (26, 27, 7), (26, 18, 27), (18, 2, 27), (24, 25, 6), (24, 14, 25), (14, 1, 25), (22, 23, 10), (22, 15, 23), (15, 5, 23), (16, 21, 5), (16, 19, 21), (19, 4, 21), (19, 20, 4), (19, 17, 20), (17, 3, 20), (17, 18, 3), (17, 12, 18), (12, 2, 18), (15, 16, 5), (15, 13, 16), (13, 0, 16), (12, 14, 2), (12, 13, 14), (13, 1, 14)])
_uv = me_ico____012.uv_layers.new(name='UVMap')
_uv.uv.foreach_set('vector', [0.1818, 0.0, 0.2273, 0.07873, 0.1364, 0.07873, 0.2727, 0.1575, 0.3182, 0.07873, 0.3636, 0.1575, 0.9091, 0.0, 0.9545, 0.07873, 0.8636, 0.07873, 0.7273, 0.0, 0.7727, 0.07873, 0.6818, 0.07873, 0.5455, 0.0, 0.5909, 0.07873, 0.5, 0.07873, 0.2727, 0.1575, 0.3636, 0.1575, 0.3182, 0.2362, 0.09091, 0.1575, 0.1818, 0.1575, 0.1364, 0.2362, 0.8182, 0.1575, 0.9091, 0.1575, 0.8636, 0.2362, 0.6364, 0.1575, 0.7273, 0.1575, 0.6818, 0.2362, 0.4545, 0.1575, 0.5455, 0.1575, 0.5, 0.2362, 0.2727, 0.1575, 0.3182, 0.2362, 0.2273, 0.2362, 0.09091, 0.1575, 0.1364, 0.2362, 0.04546, 0.2362, 0.8182, 0.1575, 0.8636, 0.2362, 0.7727, 0.2362, 0.6364, 0.1575, 0.6818, 0.2362, 0.5909, 0.2362, 0.4545, 0.1575, 0.5, 0.2362, 0.4091, 0.2362, 0.1818, 0.3149, 0.2727, 0.3149, 0.2273, 0.3937, 0.0, 0.3149, 0.09091, 0.3149, 0.04546, 0.3937, 0.7273, 0.3149, 0.8182, 0.3149, 0.7727, 0.3937, 0.5455, 0.3149, 0.6364, 0.3149, 0.5909, 0.3937, 0.3636, 0.3149, 0.4545, 0.3149, 0.4091, 0.3937, 0.4091, 0.3937, 0.5, 0.3937, 0.4545, 0.4724, 0.4091, 0.3937, 0.4545, 0.3149, 0.5, 0.3937, 0.4545, 0.3149, 0.5455, 0.3149, 0.5, 0.3937, 0.5909, 0.3937, 0.6818, 0.3937, 0.6364, 0.4724, 0.5909, 0.3937, 0.6364, 0.3149, 0.6818, 0.3937, 0.6364, 0.3149, 0.7273, 0.3149, 0.6818, 0.3937, 0.7727, 0.3937, 0.8636, 0.3937, 0.8182, 0.4724, 0.7727, 0.3937, 0.8182, 0.3149, 0.8636, 0.3937, 0.8182, 0.3149, 0.9091, 0.3149, 0.8636, 0.3937, 0.04546, 0.3937, 0.1364, 0.3937, 0.09091, 0.4724, 0.04546, 0.3937, 0.09091, 0.3149, 0.1364, 0.3937, 0.09091, 0.3149, 0.1818, 0.3149, 0.1364, 0.3937, 0.2273, 0.3937, 0.3182, 0.3937, 0.2727, 0.4724, 0.2273, 0.3937, 0.2727, 0.3149, 0.3182, 0.3937, 0.2727, 0.3149, 0.3636, 0.3149, 0.3182, 0.3937, 0.4091, 0.2362, 0.4545, 0.3149, 0.3636, 0.3149, 0.4091, 0.2362, 0.5, 0.2362, 0.4545, 0.3149, 0.5, 0.2362, 0.5455, 0.3149, 0.4545, 0.3149, 0.5909, 0.2362, 0.6364, 0.3149, 0.5455, 0.3149, 0.5909, 0.2362, 0.6818, 0.2362, 0.6364, 0.3149, 0.6818, 0.2362, 0.7273, 0.3149, 0.6364, 0.3149, 0.7727, 0.2362, 0.8182, 0.3149, 0.7273, 0.3149, 0.7727, 0.2362, 0.8636, 0.2362, 0.8182, 0.3149, 0.8636, 0.2362, 0.9091, 0.3149, 0.8182, 0.3149, 0.04546, 0.2362, 0.09091, 0.3149, 0.0, 0.3149, 0.04546, 0.2362, 0.1364, 0.2362, 0.09091, 0.3149, 0.1364, 0.2362, 0.1818, 0.3149, 0.09091, 0.3149, 0.2273, 0.2362, 0.2727, 0.3149, 0.1818, 0.3149, 0.2273, 0.2362, 0.3182, 0.2362, 0.2727, 0.3149, 0.3182, 0.2362, 0.3636, 0.3149, 0.2727, 0.3149, 0.5, 0.2362, 0.5909, 0.2362, 0.5455, 0.3149, 0.5, 0.2362, 0.5455, 0.1575, 0.5909, 0.2362, 0.5455, 0.1575, 0.6364, 0.1575, 0.5909, 0.2362, 0.6818, 0.2362, 0.7727, 0.2362, 0.7273, 0.3149, 0.6818, 0.2362, 0.7273, 0.1575, 0.7727, 0.2362, 0.7273, 0.1575, 0.8182, 0.1575, 0.7727, 0.2362, 0.8636, 0.2362, 0.9545, 0.2362, 0.9091, 0.3149, 0.8636, 0.2362, 0.9091, 0.1575, 0.9545, 0.2362, 0.9091, 0.1575, 1.0, 0.1575, 0.9545, 0.2362, 0.1364, 0.2362, 0.2273, 0.2362, 0.1818, 0.3149, 0.1364, 0.2362, 0.1818, 0.1575, 0.2273, 0.2362, 0.1818, 0.1575, 0.2727, 0.1575, 0.2273, 0.2362, 0.3182, 0.2362, 0.4091, 0.2362, 0.3636, 0.3149, 0.3182, 0.2362, 0.3636, 0.1575, 0.4091, 0.2362, 0.3636, 0.1575, 0.4545, 0.1575, 0.4091, 0.2362, 0.5, 0.07873, 0.5455, 0.1575, 0.4545, 0.1575, 0.5, 0.07873, 0.5909, 0.07873, 0.5455, 0.1575, 0.5909, 0.07873, 0.6364, 0.1575, 0.5455, 0.1575, 0.6818, 0.07873, 0.7273, 0.1575, 0.6364, 0.1575, 0.6818, 0.07873, 0.7727, 0.07873, 0.7273, 0.1575, 0.7727, 0.07873, 0.8182, 0.1575, 0.7273, 0.1575, 0.8636, 0.07873, 0.9091, 0.1575, 0.8182, 0.1575, 0.8636, 0.07873, 0.9545, 0.07873, 0.9091, 0.1575, 0.9545, 0.07873, 1.0, 0.1575, 0.9091, 0.1575, 0.3636, 0.1575, 0.4091, 0.07873, 0.4545, 0.1575, 0.3636, 0.1575, 0.3182, 0.07873, 0.4091, 0.07873, 0.3182, 0.07873, 0.3636, 0.0, 0.4091, 0.07873, 0.1364, 0.07873, 0.1818, 0.1575, 0.09091, 0.1575, 0.1364, 0.07873, 0.2273, 0.07873, 0.1818, 0.1575, 0.2273, 0.07873, 0.2727, 0.1575, 0.1818, 0.1575])
me_ico____012.materials.append(None)
me_ico____012.update()
me_ico____013 = bpy.data.meshes.new('Ico 球體.013')
me_ico____013.from_pydata([(0.0, 0.0, -1.0), (0.7236, -0.5257, -0.4472), (-0.2764, -0.8506, -0.4472), (-0.8944, 0.0, -0.4472), (-0.2764, 0.8506, -0.4472), (0.7236, 0.5257, -0.4472), (0.2764, -0.8506, 0.4472), (-0.7236, -0.5257, 0.4472), (-0.7236, 0.5257, 0.4472), (0.2764, 0.8506, 0.4472), (0.8944, 0.0, 0.4472), (0.0, 0.0, 1.0), (-0.1625, -0.5, -0.8507), (0.4253, -0.309, -0.8507), (0.2629, -0.809, -0.5257), (0.8506, 0.0, -0.5257), (0.4253, 0.309, -0.8507), (-0.5257, 0.0, -0.8507), (-0.6882, -0.5, -0.5257), (-0.1625, 0.5, -0.8507), (-0.6882, 0.5, -0.5257), (0.2629, 0.809, -0.5257), (0.9511, -0.309, 0.0), (0.9511, 0.309, 0.0), (0.0, -1.0, 0.0), (0.5878, -0.809, 0.0), (-0.9511, -0.309, 0.0), (-0.5878, -0.809, 0.0), (-0.5878, 0.809, 0.0), (-0.9511, 0.309, 0.0), (0.5878, 0.809, 0.0), (0.0, 1.0, 0.0), (0.6882, -0.5, 0.5257), (-0.2629, -0.809, 0.5257), (-0.8506, 0.0, 0.5257), (-0.2629, 0.809, 0.5257), (0.6882, 0.5, 0.5257), (0.1625, -0.5, 0.8507), (0.5257, 0.0, 0.8507), (-0.4253, -0.309, 0.8507), (-0.4253, 0.309, 0.8507), (0.1625, 0.5, 0.8507)], [], [(0, 13, 12), (1, 13, 15), (0, 12, 17), (0, 17, 19), (0, 19, 16), (1, 15, 22), (2, 14, 24), (3, 18, 26), (4, 20, 28), (5, 21, 30), (1, 22, 25), (2, 24, 27), (3, 26, 29), (4, 28, 31), (5, 30, 23), (6, 32, 37), (7, 33, 39), (8, 34, 40), (9, 35, 41), (10, 36, 38), (38, 41, 11), (38, 36, 41), (36, 9, 41), (41, 40, 11), (41, 35, 40), (35, 8, 40), (40, 39, 11), (40, 34, 39), (34, 7, 39), (39, 37, 11), (39, 33, 37), (33, 6, 37), (37, 38, 11), (37, 32, 38), (32, 10, 38), (23, 36, 10), (23, 30, 36), (30, 9, 36), (31, 35, 9), (31, 28, 35), (28, 8, 35), (29, 34, 8), (29, 26, 34), (26, 7, 34), (27, 33, 7), (27, 24, 33), (24, 6, 33), (25, 32, 6), (25, 22, 32), (22, 10, 32), (30, 31, 9), (30, 21, 31), (21, 4, 31), (28, 29, 8), (28, 20, 29), (20, 3, 29), (26, 27, 7), (26, 18, 27), (18, 2, 27), (24, 25, 6), (24, 14, 25), (14, 1, 25), (22, 23, 10), (22, 15, 23), (15, 5, 23), (16, 21, 5), (16, 19, 21), (19, 4, 21), (19, 20, 4), (19, 17, 20), (17, 3, 20), (17, 18, 3), (17, 12, 18), (12, 2, 18), (15, 16, 5), (15, 13, 16), (13, 0, 16), (12, 14, 2), (12, 13, 14), (13, 1, 14)])
_uv = me_ico____013.uv_layers.new(name='UVMap')
_uv.uv.foreach_set('vector', [0.1818, 0.0, 0.2273, 0.07873, 0.1364, 0.07873, 0.2727, 0.1575, 0.3182, 0.07873, 0.3636, 0.1575, 0.9091, 0.0, 0.9545, 0.07873, 0.8636, 0.07873, 0.7273, 0.0, 0.7727, 0.07873, 0.6818, 0.07873, 0.5455, 0.0, 0.5909, 0.07873, 0.5, 0.07873, 0.2727, 0.1575, 0.3636, 0.1575, 0.3182, 0.2362, 0.09091, 0.1575, 0.1818, 0.1575, 0.1364, 0.2362, 0.8182, 0.1575, 0.9091, 0.1575, 0.8636, 0.2362, 0.6364, 0.1575, 0.7273, 0.1575, 0.6818, 0.2362, 0.4545, 0.1575, 0.5455, 0.1575, 0.5, 0.2362, 0.2727, 0.1575, 0.3182, 0.2362, 0.2273, 0.2362, 0.09091, 0.1575, 0.1364, 0.2362, 0.04546, 0.2362, 0.8182, 0.1575, 0.8636, 0.2362, 0.7727, 0.2362, 0.6364, 0.1575, 0.6818, 0.2362, 0.5909, 0.2362, 0.4545, 0.1575, 0.5, 0.2362, 0.4091, 0.2362, 0.1818, 0.3149, 0.2727, 0.3149, 0.2273, 0.3937, 0.0, 0.3149, 0.09091, 0.3149, 0.04546, 0.3937, 0.7273, 0.3149, 0.8182, 0.3149, 0.7727, 0.3937, 0.5455, 0.3149, 0.6364, 0.3149, 0.5909, 0.3937, 0.3636, 0.3149, 0.4545, 0.3149, 0.4091, 0.3937, 0.4091, 0.3937, 0.5, 0.3937, 0.4545, 0.4724, 0.4091, 0.3937, 0.4545, 0.3149, 0.5, 0.3937, 0.4545, 0.3149, 0.5455, 0.3149, 0.5, 0.3937, 0.5909, 0.3937, 0.6818, 0.3937, 0.6364, 0.4724, 0.5909, 0.3937, 0.6364, 0.3149, 0.6818, 0.3937, 0.6364, 0.3149, 0.7273, 0.3149, 0.6818, 0.3937, 0.7727, 0.3937, 0.8636, 0.3937, 0.8182, 0.4724, 0.7727, 0.3937, 0.8182, 0.3149, 0.8636, 0.3937, 0.8182, 0.3149, 0.9091, 0.3149, 0.8636, 0.3937, 0.04546, 0.3937, 0.1364, 0.3937, 0.09091, 0.4724, 0.04546, 0.3937, 0.09091, 0.3149, 0.1364, 0.3937, 0.09091, 0.3149, 0.1818, 0.3149, 0.1364, 0.3937, 0.2273, 0.3937, 0.3182, 0.3937, 0.2727, 0.4724, 0.2273, 0.3937, 0.2727, 0.3149, 0.3182, 0.3937, 0.2727, 0.3149, 0.3636, 0.3149, 0.3182, 0.3937, 0.4091, 0.2362, 0.4545, 0.3149, 0.3636, 0.3149, 0.4091, 0.2362, 0.5, 0.2362, 0.4545, 0.3149, 0.5, 0.2362, 0.5455, 0.3149, 0.4545, 0.3149, 0.5909, 0.2362, 0.6364, 0.3149, 0.5455, 0.3149, 0.5909, 0.2362, 0.6818, 0.2362, 0.6364, 0.3149, 0.6818, 0.2362, 0.7273, 0.3149, 0.6364, 0.3149, 0.7727, 0.2362, 0.8182, 0.3149, 0.7273, 0.3149, 0.7727, 0.2362, 0.8636, 0.2362, 0.8182, 0.3149, 0.8636, 0.2362, 0.9091, 0.3149, 0.8182, 0.3149, 0.04546, 0.2362, 0.09091, 0.3149, 0.0, 0.3149, 0.04546, 0.2362, 0.1364, 0.2362, 0.09091, 0.3149, 0.1364, 0.2362, 0.1818, 0.3149, 0.09091, 0.3149, 0.2273, 0.2362, 0.2727, 0.3149, 0.1818, 0.3149, 0.2273, 0.2362, 0.3182, 0.2362, 0.2727, 0.3149, 0.3182, 0.2362, 0.3636, 0.3149, 0.2727, 0.3149, 0.5, 0.2362, 0.5909, 0.2362, 0.5455, 0.3149, 0.5, 0.2362, 0.5455, 0.1575, 0.5909, 0.2362, 0.5455, 0.1575, 0.6364, 0.1575, 0.5909, 0.2362, 0.6818, 0.2362, 0.7727, 0.2362, 0.7273, 0.3149, 0.6818, 0.2362, 0.7273, 0.1575, 0.7727, 0.2362, 0.7273, 0.1575, 0.8182, 0.1575, 0.7727, 0.2362, 0.8636, 0.2362, 0.9545, 0.2362, 0.9091, 0.3149, 0.8636, 0.2362, 0.9091, 0.1575, 0.9545, 0.2362, 0.9091, 0.1575, 1.0, 0.1575, 0.9545, 0.2362, 0.1364, 0.2362, 0.2273, 0.2362, 0.1818, 0.3149, 0.1364, 0.2362, 0.1818, 0.1575, 0.2273, 0.2362, 0.1818, 0.1575, 0.2727, 0.1575, 0.2273, 0.2362, 0.3182, 0.2362, 0.4091, 0.2362, 0.3636, 0.3149, 0.3182, 0.2362, 0.3636, 0.1575, 0.4091, 0.2362, 0.3636, 0.1575, 0.4545, 0.1575, 0.4091, 0.2362, 0.5, 0.07873, 0.5455, 0.1575, 0.4545, 0.1575, 0.5, 0.07873, 0.5909, 0.07873, 0.5455, 0.1575, 0.5909, 0.07873, 0.6364, 0.1575, 0.5455, 0.1575, 0.6818, 0.07873, 0.7273, 0.1575, 0.6364, 0.1575, 0.6818, 0.07873, 0.7727, 0.07873, 0.7273, 0.1575, 0.7727, 0.07873, 0.8182, 0.1575, 0.7273, 0.1575, 0.8636, 0.07873, 0.9091, 0.1575, 0.8182, 0.1575, 0.8636, 0.07873, 0.9545, 0.07873, 0.9091, 0.1575, 0.9545, 0.07873, 1.0, 0.1575, 0.9091, 0.1575, 0.3636, 0.1575, 0.4091, 0.07873, 0.4545, 0.1575, 0.3636, 0.1575, 0.3182, 0.07873, 0.4091, 0.07873, 0.3182, 0.07873, 0.3636, 0.0, 0.4091, 0.07873, 0.1364, 0.07873, 0.1818, 0.1575, 0.09091, 0.1575, 0.1364, 0.07873, 0.2273, 0.07873, 0.1818, 0.1575, 0.2273, 0.07873, 0.2727, 0.1575, 0.1818, 0.1575])
me_ico____013.materials.append(None)
me_ico____013.update()
me_ico____014 = bpy.data.meshes.new('Ico 球體.014')
me_ico____014.from_pydata([(0.0, 0.0, -1.0), (0.7236, -0.5257, -0.4472), (-0.2764, -0.8506, -0.4472), (-0.8944, 0.0, -0.4472), (-0.2764, 0.8506, -0.4472), (0.7236, 0.5257, -0.4472), (0.2764, -0.8506, 0.4472), (-0.7236, -0.5257, 0.4472), (-0.7236, 0.5257, 0.4472), (0.2764, 0.8506, 0.4472), (0.8944, 0.0, 0.4472), (0.0, 0.0, 1.0), (-0.1625, -0.5, -0.8507), (0.4253, -0.309, -0.8507), (0.2629, -0.809, -0.5257), (0.8506, 0.0, -0.5257), (0.4253, 0.309, -0.8507), (-0.5257, 0.0, -0.8507), (-0.6882, -0.5, -0.5257), (-0.1625, 0.5, -0.8507), (-0.6882, 0.5, -0.5257), (0.2629, 0.809, -0.5257), (0.9511, -0.309, 0.0), (0.9511, 0.309, 0.0), (0.0, -1.0, 0.0), (0.5878, -0.809, 0.0), (-0.9511, -0.309, 0.0), (-0.5878, -0.809, 0.0), (-0.5878, 0.809, 0.0), (-0.9511, 0.309, 0.0), (0.5878, 0.809, 0.0), (0.0, 1.0, 0.0), (0.6882, -0.5, 0.5257), (-0.2629, -0.809, 0.5257), (-0.8506, 0.0, 0.5257), (-0.2629, 0.809, 0.5257), (0.6882, 0.5, 0.5257), (0.1625, -0.5, 0.8507), (0.5257, 0.0, 0.8507), (-0.4253, -0.309, 0.8507), (-0.4253, 0.309, 0.8507), (0.1625, 0.5, 0.8507)], [], [(0, 13, 12), (1, 13, 15), (0, 12, 17), (0, 17, 19), (0, 19, 16), (1, 15, 22), (2, 14, 24), (3, 18, 26), (4, 20, 28), (5, 21, 30), (1, 22, 25), (2, 24, 27), (3, 26, 29), (4, 28, 31), (5, 30, 23), (6, 32, 37), (7, 33, 39), (8, 34, 40), (9, 35, 41), (10, 36, 38), (38, 41, 11), (38, 36, 41), (36, 9, 41), (41, 40, 11), (41, 35, 40), (35, 8, 40), (40, 39, 11), (40, 34, 39), (34, 7, 39), (39, 37, 11), (39, 33, 37), (33, 6, 37), (37, 38, 11), (37, 32, 38), (32, 10, 38), (23, 36, 10), (23, 30, 36), (30, 9, 36), (31, 35, 9), (31, 28, 35), (28, 8, 35), (29, 34, 8), (29, 26, 34), (26, 7, 34), (27, 33, 7), (27, 24, 33), (24, 6, 33), (25, 32, 6), (25, 22, 32), (22, 10, 32), (30, 31, 9), (30, 21, 31), (21, 4, 31), (28, 29, 8), (28, 20, 29), (20, 3, 29), (26, 27, 7), (26, 18, 27), (18, 2, 27), (24, 25, 6), (24, 14, 25), (14, 1, 25), (22, 23, 10), (22, 15, 23), (15, 5, 23), (16, 21, 5), (16, 19, 21), (19, 4, 21), (19, 20, 4), (19, 17, 20), (17, 3, 20), (17, 18, 3), (17, 12, 18), (12, 2, 18), (15, 16, 5), (15, 13, 16), (13, 0, 16), (12, 14, 2), (12, 13, 14), (13, 1, 14)])
_uv = me_ico____014.uv_layers.new(name='UVMap')
_uv.uv.foreach_set('vector', [0.1818, 0.0, 0.2273, 0.07873, 0.1364, 0.07873, 0.2727, 0.1575, 0.3182, 0.07873, 0.3636, 0.1575, 0.9091, 0.0, 0.9545, 0.07873, 0.8636, 0.07873, 0.7273, 0.0, 0.7727, 0.07873, 0.6818, 0.07873, 0.5455, 0.0, 0.5909, 0.07873, 0.5, 0.07873, 0.2727, 0.1575, 0.3636, 0.1575, 0.3182, 0.2362, 0.09091, 0.1575, 0.1818, 0.1575, 0.1364, 0.2362, 0.8182, 0.1575, 0.9091, 0.1575, 0.8636, 0.2362, 0.6364, 0.1575, 0.7273, 0.1575, 0.6818, 0.2362, 0.4545, 0.1575, 0.5455, 0.1575, 0.5, 0.2362, 0.2727, 0.1575, 0.3182, 0.2362, 0.2273, 0.2362, 0.09091, 0.1575, 0.1364, 0.2362, 0.04546, 0.2362, 0.8182, 0.1575, 0.8636, 0.2362, 0.7727, 0.2362, 0.6364, 0.1575, 0.6818, 0.2362, 0.5909, 0.2362, 0.4545, 0.1575, 0.5, 0.2362, 0.4091, 0.2362, 0.1818, 0.3149, 0.2727, 0.3149, 0.2273, 0.3937, 0.0, 0.3149, 0.09091, 0.3149, 0.04546, 0.3937, 0.7273, 0.3149, 0.8182, 0.3149, 0.7727, 0.3937, 0.5455, 0.3149, 0.6364, 0.3149, 0.5909, 0.3937, 0.3636, 0.3149, 0.4545, 0.3149, 0.4091, 0.3937, 0.4091, 0.3937, 0.5, 0.3937, 0.4545, 0.4724, 0.4091, 0.3937, 0.4545, 0.3149, 0.5, 0.3937, 0.4545, 0.3149, 0.5455, 0.3149, 0.5, 0.3937, 0.5909, 0.3937, 0.6818, 0.3937, 0.6364, 0.4724, 0.5909, 0.3937, 0.6364, 0.3149, 0.6818, 0.3937, 0.6364, 0.3149, 0.7273, 0.3149, 0.6818, 0.3937, 0.7727, 0.3937, 0.8636, 0.3937, 0.8182, 0.4724, 0.7727, 0.3937, 0.8182, 0.3149, 0.8636, 0.3937, 0.8182, 0.3149, 0.9091, 0.3149, 0.8636, 0.3937, 0.04546, 0.3937, 0.1364, 0.3937, 0.09091, 0.4724, 0.04546, 0.3937, 0.09091, 0.3149, 0.1364, 0.3937, 0.09091, 0.3149, 0.1818, 0.3149, 0.1364, 0.3937, 0.2273, 0.3937, 0.3182, 0.3937, 0.2727, 0.4724, 0.2273, 0.3937, 0.2727, 0.3149, 0.3182, 0.3937, 0.2727, 0.3149, 0.3636, 0.3149, 0.3182, 0.3937, 0.4091, 0.2362, 0.4545, 0.3149, 0.3636, 0.3149, 0.4091, 0.2362, 0.5, 0.2362, 0.4545, 0.3149, 0.5, 0.2362, 0.5455, 0.3149, 0.4545, 0.3149, 0.5909, 0.2362, 0.6364, 0.3149, 0.5455, 0.3149, 0.5909, 0.2362, 0.6818, 0.2362, 0.6364, 0.3149, 0.6818, 0.2362, 0.7273, 0.3149, 0.6364, 0.3149, 0.7727, 0.2362, 0.8182, 0.3149, 0.7273, 0.3149, 0.7727, 0.2362, 0.8636, 0.2362, 0.8182, 0.3149, 0.8636, 0.2362, 0.9091, 0.3149, 0.8182, 0.3149, 0.04546, 0.2362, 0.09091, 0.3149, 0.0, 0.3149, 0.04546, 0.2362, 0.1364, 0.2362, 0.09091, 0.3149, 0.1364, 0.2362, 0.1818, 0.3149, 0.09091, 0.3149, 0.2273, 0.2362, 0.2727, 0.3149, 0.1818, 0.3149, 0.2273, 0.2362, 0.3182, 0.2362, 0.2727, 0.3149, 0.3182, 0.2362, 0.3636, 0.3149, 0.2727, 0.3149, 0.5, 0.2362, 0.5909, 0.2362, 0.5455, 0.3149, 0.5, 0.2362, 0.5455, 0.1575, 0.5909, 0.2362, 0.5455, 0.1575, 0.6364, 0.1575, 0.5909, 0.2362, 0.6818, 0.2362, 0.7727, 0.2362, 0.7273, 0.3149, 0.6818, 0.2362, 0.7273, 0.1575, 0.7727, 0.2362, 0.7273, 0.1575, 0.8182, 0.1575, 0.7727, 0.2362, 0.8636, 0.2362, 0.9545, 0.2362, 0.9091, 0.3149, 0.8636, 0.2362, 0.9091, 0.1575, 0.9545, 0.2362, 0.9091, 0.1575, 1.0, 0.1575, 0.9545, 0.2362, 0.1364, 0.2362, 0.2273, 0.2362, 0.1818, 0.3149, 0.1364, 0.2362, 0.1818, 0.1575, 0.2273, 0.2362, 0.1818, 0.1575, 0.2727, 0.1575, 0.2273, 0.2362, 0.3182, 0.2362, 0.4091, 0.2362, 0.3636, 0.3149, 0.3182, 0.2362, 0.3636, 0.1575, 0.4091, 0.2362, 0.3636, 0.1575, 0.4545, 0.1575, 0.4091, 0.2362, 0.5, 0.07873, 0.5455, 0.1575, 0.4545, 0.1575, 0.5, 0.07873, 0.5909, 0.07873, 0.5455, 0.1575, 0.5909, 0.07873, 0.6364, 0.1575, 0.5455, 0.1575, 0.6818, 0.07873, 0.7273, 0.1575, 0.6364, 0.1575, 0.6818, 0.07873, 0.7727, 0.07873, 0.7273, 0.1575, 0.7727, 0.07873, 0.8182, 0.1575, 0.7273, 0.1575, 0.8636, 0.07873, 0.9091, 0.1575, 0.8182, 0.1575, 0.8636, 0.07873, 0.9545, 0.07873, 0.9091, 0.1575, 0.9545, 0.07873, 1.0, 0.1575, 0.9091, 0.1575, 0.3636, 0.1575, 0.4091, 0.07873, 0.4545, 0.1575, 0.3636, 0.1575, 0.3182, 0.07873, 0.4091, 0.07873, 0.3182, 0.07873, 0.3636, 0.0, 0.4091, 0.07873, 0.1364, 0.07873, 0.1818, 0.1575, 0.09091, 0.1575, 0.1364, 0.07873, 0.2273, 0.07873, 0.1818, 0.1575, 0.2273, 0.07873, 0.2727, 0.1575, 0.1818, 0.1575])
me_ico____014.materials.append(None)
me_ico____014.update()

# ---- objects
ob_x = bpy.data.objects.new('空體', None)
ob_mball_003 = bpy.data.objects.new('Mball.003', me_mesh_004)
ob_mball_001 = bpy.data.objects.new('Mball.001', me_mesh_005)
ob_ico____004 = bpy.data.objects.new('Ico 球體.004', me_ico____010)
ob_ico____003 = bpy.data.objects.new('Ico 球體.003', me_ico____011)
ob_ico____002 = bpy.data.objects.new('Ico 球體.002', me_ico____012)
ob_ico____001 = bpy.data.objects.new('Ico 球體.001', me_ico____013)
ob_ico = bpy.data.objects.new('Ico 球體', me_ico____014)

# ---- transforms, parenting, visibility, modifiers, constraints
ob_x.location = (0.0, 0.0, 0.0)
ob_mball_003.parent = ob_x
ob_mball_003.location = (-0.1058, 0.05385, 0.01489)
ob_mball_003.rotation_euler = (0.4645, -0.7826, 1.241)
ob_mball_003.scale = (0.02721, 0.02721, 0.02721)
_m = ob_mball_003.modifiers.new('大量毀滅', 'DECIMATE')
_m.ratio = 0.2713
ob_mball_001.parent = ob_x
ob_mball_001.location = (-0.2426, -0.2246, 0.1502)
ob_mball_001.rotation_euler = (2.365, -0.2545, 0.311)
ob_mball_001.scale = (0.03936, 0.03936, 0.03936)
_m = ob_mball_001.modifiers.new('大量毀滅', 'DECIMATE')
_m.ratio = 0.2713
ob_ico____004.parent = ob_x
ob_ico____004.location = (-0.2763, 0.3417, 0.2046)
ob_ico____004.rotation_euler = (0.0, -0.0, 1.286)
ob_ico____004.scale = (0.0118, 0.0118, 0.0118)
_m = ob_ico____004.modifiers.new('大量毀滅', 'DECIMATE')
_m.ratio = 0.4031
ob_ico____003.parent = ob_x
ob_ico____003.location = (-0.3763, -0.1987, 0.2328)
ob_ico____003.rotation_euler = (0.0, -0.0, 1.286)
ob_ico____003.scale = (0.0552, 0.0552, 0.0552)
_m = ob_ico____003.modifiers.new('大量毀滅', 'DECIMATE')
_m.ratio = 0.4031
ob_ico____002.parent = ob_x
ob_ico____002.location = (-0.09102, 0.27, 0.09794)
ob_ico____002.rotation_euler = (0.0, -0.0, 1.286)
ob_ico____002.scale = (0.01512, 0.01512, 0.01512)
_m = ob_ico____002.modifiers.new('大量毀滅', 'DECIMATE')
_m.ratio = 0.3256
ob_ico____001.parent = ob_x
ob_ico____001.location = (-0.2292, 0.2205, 0.1512)
ob_ico____001.rotation_euler = (0.0, -0.0, 1.286)
ob_ico____001.scale = (0.06482, 0.06482, 0.06482)
_m = ob_ico____001.modifiers.new('大量毀滅', 'DECIMATE')
_m.ratio = 0.5814
ob_ico.parent = ob_x
ob_ico.location = (-0.1239, -0.04602, 0.0472)
ob_ico.rotation_euler = (0.0, -0.0, 1.286)
ob_ico.scale = (0.0143, 0.0143, 0.0143)
_m = ob_ico.modifiers.new('大量毀滅', 'DECIMATE')
_m.ratio = 0.4031

# ---- collection membership
col_collection.objects.link(ob_x)
col_collection.objects.link(ob_mball_003)
col_collection.objects.link(ob_mball_001)
col_collection.objects.link(ob_ico____004)
col_collection.objects.link(ob_ico____003)
col_collection.objects.link(ob_ico____002)
col_collection.objects.link(ob_ico____001)
col_collection.objects.link(ob_ico)

# ---- scene / render settings (as saved in the file)
scene.frame_start = 1; scene.frame_end = 30; scene.frame_set(10)
scene.render.engine = 'BLENDER_EEVEE_NEXT'
bpy.context.view_layer.update()

# ---- added for rendering (the .blend has no active camera and no usable light): camera, sun
cam_auto = bpy.data.cameras.new('AutoCamera')
cam_auto.lens = 50.0
cam_auto.sensor_width = 36.0
cam_auto.clip_end = 1000.0
ob_auto_camera = bpy.data.objects.new('AutoCamera', cam_auto)
scene.collection.objects.link(ob_auto_camera)
ob_auto_camera.location = (0.541067, -0.941794, 0.759314)
ob_auto_camera.rotation_euler = (1.09748, -7.21219e-08, 0.694738)
scene.camera = ob_auto_camera
light_auto_sun = bpy.data.lights.new('AutoSun', 'SUN')
light_auto_sun.energy = 3.0
light_auto_sun.angle = 0.0523599
ob_auto_sun = bpy.data.objects.new('AutoSun', light_auto_sun)
scene.collection.objects.link(ob_auto_sun)
ob_auto_sun.rotation_euler = (0.872665, 0.174533, 0.523599)
bpy.context.view_layer.update()
